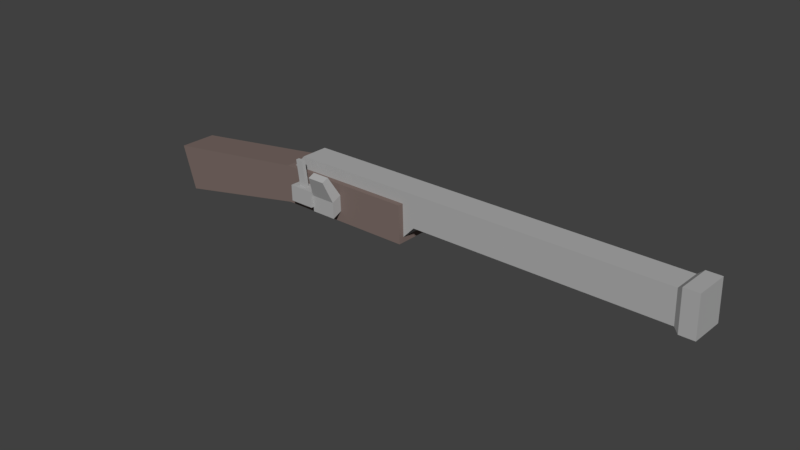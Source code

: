 # Source: Ranged_Weapon_Metal.blend  (saved by Blender 2.79.0; exported with 4.5.12 LTS)
import bpy
from mathutils import Matrix  # noqa: F401  (used for matrix-valued properties, if any)

bpy.ops.wm.read_factory_settings(use_empty=True)
scene = bpy.context.scene
scene.name = 'Scene'

# ---- collections
col_collection_1 = bpy.data.collections.new('Collection 1'); scene.collection.children.link(col_collection_1)

# ---- materials (node trees are filled in below, after node groups)
mat_metal_ranged_weapon_metal = bpy.data.materials.new('Metal Ranged Weapon Metal')
mat_metal_ranged_weapon_metal.alpha_threshold = 0.0
mat_metal_ranged_weapon_metal.use_transparent_shadow = False
mat_metal_ranged_weapon_metal.diffuse_color = (0.429, 0.429, 0.429, 1.0)
mat_metal_ranged_weapon_metal.roughness = 0.5
mat_metal_ranged_weapon_metal.specular_intensity = 1.0
mat_ironwood_ranged_weapon_metal = bpy.data.materials.new('Ironwood Ranged Weapon Metal')
mat_ironwood_ranged_weapon_metal.alpha_threshold = 0.0
mat_ironwood_ranged_weapon_metal.use_transparent_shadow = False
mat_ironwood_ranged_weapon_metal.diffuse_color = (0.208, 0.156, 0.141, 1.0)
mat_ironwood_ranged_weapon_metal.specular_color = (1.0, 0.433, 0.302)
mat_ironwood_ranged_weapon_metal.roughness = 0.5
mat_ironwood_ranged_weapon_metal.specular_intensity = 0.25

# ---- material node trees

# ---- world
world_world = bpy.data.worlds.new('World'); scene.world = world_world
world_world.color = (0.05088, 0.05088, 0.05088)
world_world.use_sun_shadow = False
world_world.sun_shadow_jitter_overblur = 0.0
world_world.cycles.sampling_method = 'MANUAL'

# ---- meshes
me_cube_002 = bpy.data.meshes.new('Cube.002')
me_cube_002.from_pydata([(-1.96, -0.2482, -0.6198), (-2.129, -0.2482, -0.0256), (-1.96, 0.2482, -0.6198), (-2.129, 0.2482, -0.0256), (1.858, -0.1787, -0.1787), (0.9087, -0.2482, 0.105), (1.858, 0.1787, -0.1787), (1.858, 0.1787, 0.2482), (0.0, 0.2482, -0.2482), (0.06949, 0.1787, 0.2482), (0.2271, -0.2482, -0.105), (0.06949, -0.1787, 0.2482), (0.0, 0.2482, 0.2482), (1.858, 0.2482, 0.2482), (1.858, 0.2482, -0.2482), (0.9087, -0.2482, -0.105), (1.858, -0.1787, 0.2482), (0.3217, -0.3059, 0.105), (2.018, 0.1787, 0.4082), (2.018, -0.1787, 0.4082), (0.2295, 0.1787, 0.4082), (2.018, 0.1787, -0.01871), (2.018, -0.1787, -0.01871), (0.2295, -0.1787, 0.4082), (5.367, 0.1787, 0.4082), (5.367, -0.1787, 0.4082), (5.367, 0.1787, -0.01871), (5.367, -0.1787, -0.01871), (5.434, 0.2184, 0.4556), (5.434, -0.2184, 0.4556), (5.434, 0.2184, -0.06614), (5.434, -0.2184, -0.06614), (5.626, 0.2184, 0.4556), (5.626, -0.2184, 0.4556), (5.626, 0.2184, -0.06614), (5.626, -0.2184, -0.06614), (1.858, -0.2482, 0.2482), (1.858, -0.2482, -0.2482), (0.0, -0.2482, -0.2482), (0.0, -0.2482, 0.2482), (0.4247, -0.3059, 0.105), (0.5679, -0.2482, -0.105), (0.4247, -0.3538, 0.105), (0.3217, -0.3538, 0.105), (0.2271, -0.4114, -0.105), (0.5679, -0.4114, -0.105), (0.9087, -0.3764, 0.0475), (0.9087, -0.3764, -0.1625), (0.5679, -0.3764, -0.1625), (0.5679, -0.3764, 0.0475), (0.8564, -0.3888, 0.3656), (0.6203, -0.3888, 0.3656), (0.8564, -0.4775, 0.3258), (0.6203, -0.4775, 0.3258), (0.5679, -0.2482, 0.105), (0.2271, -0.2482, 0.105), (0.5679, -0.4114, 0.105), (0.2271, -0.4114, 0.105), (0.3838, -0.3059, 0.4383), (0.2809, -0.3059, 0.4383), (0.3838, -0.3538, 0.4383), (0.2809, -0.3538, 0.4383)], [], [(0, 1, 3, 2), (8, 12, 13, 14), (11, 16, 19, 23), (38, 39, 1, 0), (8, 14, 37, 38), (12, 3, 1, 39), (16, 4, 22, 19), (2, 8, 38, 0), (54, 41, 48, 49), (2, 3, 12, 8), (9, 7, 13, 12), (7, 6, 14, 13), (6, 4, 37, 14), (4, 16, 36, 37), (16, 11, 39, 36), (11, 9, 12, 39), (22, 21, 26, 27), (18, 20, 23, 19), (7, 9, 20, 18), (9, 11, 23, 20), (6, 7, 18, 21), (4, 6, 21, 22), (25, 27, 31, 29), (19, 22, 27, 25), (18, 19, 25, 24), (21, 18, 24, 26), (29, 31, 35, 33), (24, 25, 29, 28), (26, 24, 28, 30), (27, 26, 30, 31), (34, 32, 33, 35), (28, 29, 33, 32), (30, 28, 32, 34), (31, 30, 34, 35), (5, 15, 37, 36), (15, 41, 10, 38, 37), (55, 54, 5, 36, 39), (10, 55, 39, 38), (45, 56, 57, 44), (41, 54, 56, 45), (17, 43, 61, 59), (55, 10, 44, 57), (10, 41, 45, 44), (47, 46, 49, 48), (5, 54, 51, 50), (15, 5, 46, 47), (41, 15, 47, 48), (50, 51, 53, 52), (54, 49, 53, 51), (46, 5, 50, 52), (49, 46, 52, 53), (17, 40, 54, 55), (42, 43, 57, 56), (40, 42, 56, 54), (43, 17, 55, 57), (58, 59, 61, 60), (40, 17, 59, 58), (43, 42, 60, 61), (42, 40, 58, 60)])
me_cube_002.polygons.foreach_set('material_index', [1, 1, 0, 1, 1, 1, 0, 1, 0, 1, 1, 1, 1, 1, 1, 1, 0, 0, 0, 0, 0, 0, 0, 0, 0, 0, 0, 0, 0, 0, 0, 0, 0, 0, 1, 1, 1, 1, 0, 0, 0, 0, 0, 0, 0, 0, 0, 0, 0, 0, 0, 0, 0, 0, 0, 0, 0, 0, 0])
me_cube_002.materials.append(mat_metal_ranged_weapon_metal)
me_cube_002.materials.append(mat_ironwood_ranged_weapon_metal)
me_cube_002.use_remesh_preserve_volume = False
me_cube_002.use_remesh_preserve_attributes = False
me_cube_002.use_mirror_vertex_groups = False
me_cube_002.update()

# ---- objects
ob_ranged_weapon_metal = bpy.data.objects.new('Ranged Weapon Metal', me_cube_002)

# ---- transforms, parenting, visibility, modifiers, constraints
ob_ranged_weapon_metal.location = (0.0, -1.384, 3.894)
ob_ranged_weapon_metal.rotation_euler = (0.001258, -0.03004, -0.04186)
ob_ranged_weapon_metal.lineart.crease_threshold = 0.0

# ---- collection membership
col_collection_1.objects.link(ob_ranged_weapon_metal)

# ---- scene / render settings (as saved in the file)
scene.frame_start = 1; scene.frame_end = 250; scene.frame_set(2)
scene.render.engine = 'BLENDER_EEVEE_NEXT'
scene.render.resolution_percentage = 50
scene.render.dither_intensity = 0.0
scene.cycles.use_denoising = False
scene.cycles.samples = 128
scene.cycles.sampling_pattern = 'TABULATED_SOBOL'
scene.cycles.light_sampling_threshold = 0.0
scene.cycles.use_adaptive_sampling = False
scene.cycles.use_light_tree = False
scene.cycles.blur_glossy = 0.0
scene.cycles.sample_clamp_indirect = 0.0
scene.view_settings.view_transform = 'Standard'
bpy.context.view_layer.update()

# ---- added for rendering (the .blend has no active camera and no usable light): camera, sun
cam_auto = bpy.data.cameras.new('AutoCamera')
cam_auto.lens = 50.0
cam_auto.sensor_width = 36.0
cam_auto.clip_end = 1000.0
ob_auto_camera = bpy.data.objects.new('AutoCamera', cam_auto)
scene.collection.objects.link(ob_auto_camera)
ob_auto_camera.location = (9.13165, -10.4368, 9.77453)
ob_auto_camera.rotation_euler = (1.09748, -7.21219e-08, 0.694738)
scene.camera = ob_auto_camera
light_auto_sun = bpy.data.lights.new('AutoSun', 'SUN')
light_auto_sun.energy = 3.0
light_auto_sun.angle = 0.0523599
ob_auto_sun = bpy.data.objects.new('AutoSun', light_auto_sun)
scene.collection.objects.link(ob_auto_sun)
ob_auto_sun.rotation_euler = (0.872665, 0.174533, 0.523599)
bpy.context.view_layer.update()
